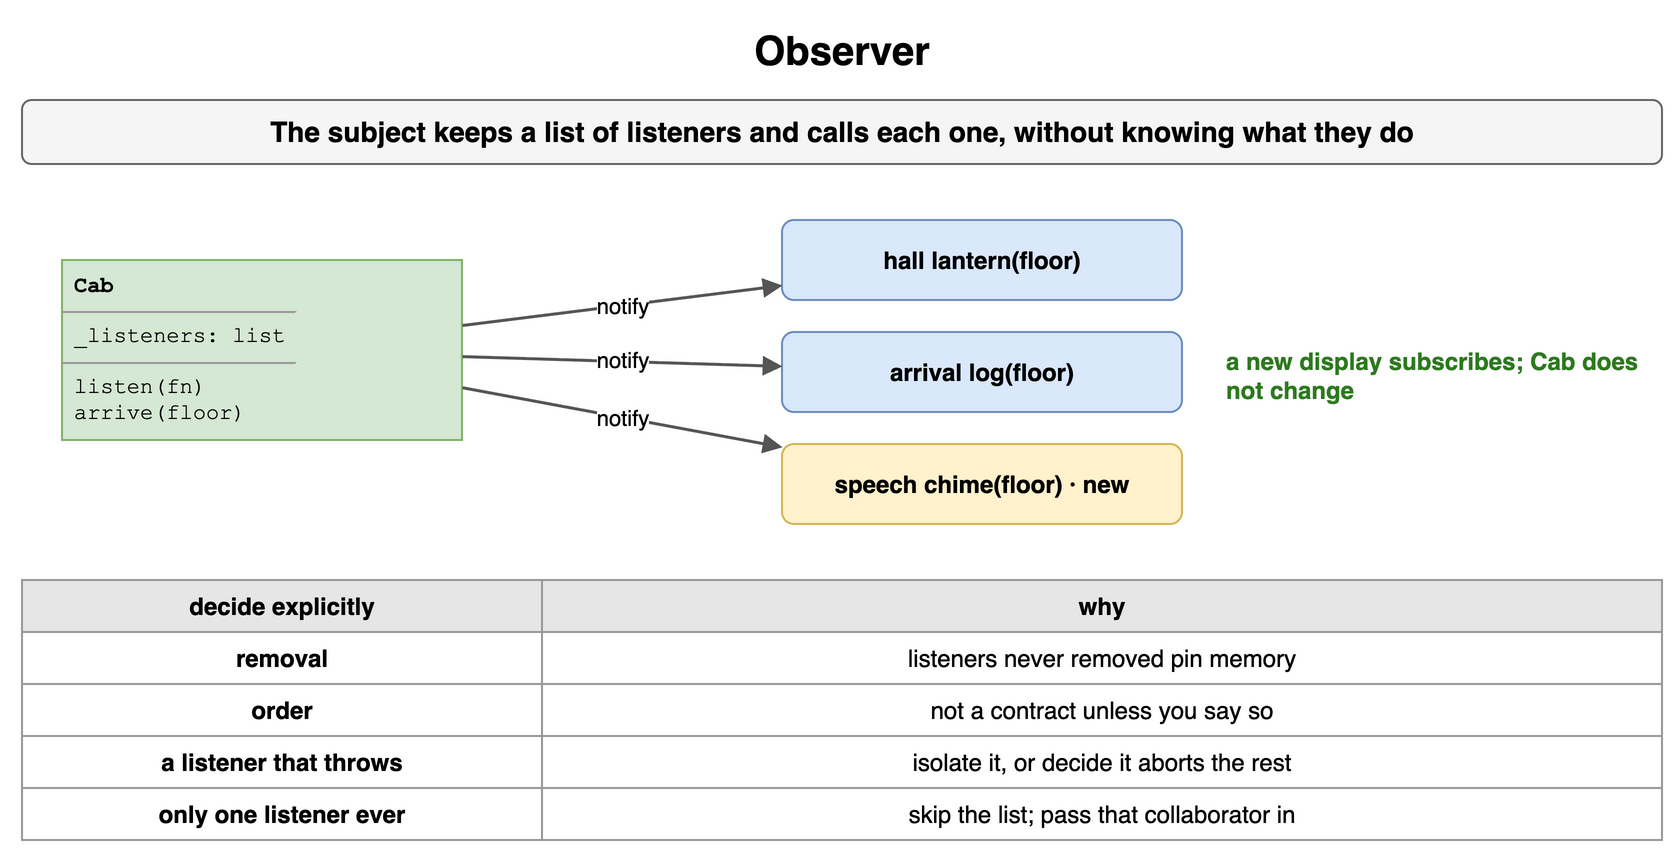

The diagram above was exported from draw.io. Its source (the exported page's mxGraphModel, read from the mxfile embedded in the PNG):
<mxGraphModel dx="900" dy="440" grid="1" gridSize="10" guides="1" tooltips="1" connect="1" arrows="1" fold="1" page="1" pageScale="1" pageWidth="900" pageHeight="440" math="0" shadow="0">
  <root>
    <mxCell id="0" />
    <mxCell id="1" parent="0" />
    <mxCell id="c141" value="Observer" style="text;html=1;align=center;verticalAlign=middle;whiteSpace=wrap;fontSize=20;fontStyle=1;" vertex="1" parent="1">
      <mxGeometry x="40" y="10" width="820" height="30" as="geometry" />
    </mxCell>
    <mxCell id="c142" value="The subject keeps a list of listeners and calls each one, without knowing what they do" style="rounded=1;whiteSpace=wrap;html=1;fillColor=#f5f5f5;strokeColor=#666666;fontStyle=1;fontSize=14;" vertex="1" parent="1">
      <mxGeometry x="40" y="50" width="820" height="32" as="geometry" />
    </mxCell>
    <mxCell id="c143" value="&lt;div style=&quot;margin:2px 6px&quot;&gt;&lt;b&gt;Cab&lt;/b&gt;&lt;/div&gt;&lt;hr size=&quot;1&quot;&gt;&lt;div style=&quot;margin:2px 6px&quot;&gt;_listeners: list&lt;/div&gt;&lt;hr size=&quot;1&quot;&gt;&lt;div style=&quot;margin:2px 6px&quot;&gt;listen(fn)&lt;br&gt;arrive(floor)&lt;/div&gt;" style="rounded=0;whiteSpace=wrap;html=1;align=left;verticalAlign=top;spacing=0;fontFamily=Courier New;fontSize=11;fillColor=#d5e8d4;strokeColor=#82b366;" vertex="1" parent="1">
      <mxGeometry x="60" y="130" width="200" height="90" as="geometry" />
    </mxCell>
    <mxCell id="c144" value="hall lantern(floor)" style="rounded=1;whiteSpace=wrap;html=1;fillColor=#dae8fc;strokeColor=#6c8ebf;fontSize=12;align=center;fontStyle=1;" vertex="1" parent="1">
      <mxGeometry x="420" y="110" width="200" height="40" as="geometry" />
    </mxCell>
    <mxCell id="c145" value="notify" style="endArrow=block;endSize=6;html=1;strokeWidth=1.5;strokeColor=#555555;fontSize=11;labelBackgroundColor=#ffffff;" edge="1" parent="1" source="c143" target="c144">
      <mxGeometry relative="1" as="geometry" />
    </mxCell>
    <mxCell id="c146" value="arrival log(floor)" style="rounded=1;whiteSpace=wrap;html=1;fillColor=#dae8fc;strokeColor=#6c8ebf;fontSize=12;align=center;fontStyle=1;" vertex="1" parent="1">
      <mxGeometry x="420" y="166" width="200" height="40" as="geometry" />
    </mxCell>
    <mxCell id="c147" value="notify" style="endArrow=block;endSize=6;html=1;strokeWidth=1.5;strokeColor=#555555;fontSize=11;labelBackgroundColor=#ffffff;" edge="1" parent="1" source="c143" target="c146">
      <mxGeometry relative="1" as="geometry" />
    </mxCell>
    <mxCell id="c148" value="speech chime(floor) · new" style="rounded=1;whiteSpace=wrap;html=1;fillColor=#fff2cc;strokeColor=#d6b656;fontSize=12;align=center;fontStyle=1;" vertex="1" parent="1">
      <mxGeometry x="420" y="222" width="200" height="40" as="geometry" />
    </mxCell>
    <mxCell id="c149" value="notify" style="endArrow=block;endSize=6;html=1;strokeWidth=1.5;strokeColor=#555555;fontSize=11;labelBackgroundColor=#ffffff;" edge="1" parent="1" source="c143" target="c148">
      <mxGeometry relative="1" as="geometry" />
    </mxCell>
    <mxCell id="c1410" value="a new display subscribes; Cab does not change" style="text;html=1;whiteSpace=wrap;fontSize=11;align=left;verticalAlign=middle;fontSize=12;fontColor=#2d7a1f;fontStyle=1;" vertex="1" parent="1">
      <mxGeometry x="640" y="170" width="220" height="36" as="geometry" />
    </mxCell>
    <mxCell id="c1411" value="decide explicitly" style="whiteSpace=wrap;html=1;fillColor=#e6e6e6;strokeColor=#999999;fontStyle=1;fontSize=12;" vertex="1" parent="1">
      <mxGeometry x="40" y="290" width="260" height="26" as="geometry" />
    </mxCell>
    <mxCell id="c1412" value="why" style="whiteSpace=wrap;html=1;fillColor=#e6e6e6;strokeColor=#999999;fontStyle=1;fontSize=12;" vertex="1" parent="1">
      <mxGeometry x="300" y="290" width="560" height="26" as="geometry" />
    </mxCell>
    <mxCell id="c1413" value="removal" style="whiteSpace=wrap;html=1;strokeColor=#999999;fontSize=12;fillColor=#ffffff;fontStyle=1;" vertex="1" parent="1">
      <mxGeometry x="40" y="316" width="260" height="26" as="geometry" />
    </mxCell>
    <mxCell id="c1414" value="listeners never removed pin memory" style="whiteSpace=wrap;html=1;strokeColor=#999999;fontSize=12;fillColor=#ffffff;" vertex="1" parent="1">
      <mxGeometry x="300" y="316" width="560" height="26" as="geometry" />
    </mxCell>
    <mxCell id="c1415" value="order" style="whiteSpace=wrap;html=1;strokeColor=#999999;fontSize=12;fillColor=#ffffff;fontStyle=1;" vertex="1" parent="1">
      <mxGeometry x="40" y="342" width="260" height="26" as="geometry" />
    </mxCell>
    <mxCell id="c1416" value="not a contract unless you say so" style="whiteSpace=wrap;html=1;strokeColor=#999999;fontSize=12;fillColor=#ffffff;" vertex="1" parent="1">
      <mxGeometry x="300" y="342" width="560" height="26" as="geometry" />
    </mxCell>
    <mxCell id="c1417" value="a listener that throws" style="whiteSpace=wrap;html=1;strokeColor=#999999;fontSize=12;fillColor=#ffffff;fontStyle=1;" vertex="1" parent="1">
      <mxGeometry x="40" y="368" width="260" height="26" as="geometry" />
    </mxCell>
    <mxCell id="c1418" value="isolate it, or decide it aborts the rest" style="whiteSpace=wrap;html=1;strokeColor=#999999;fontSize=12;fillColor=#ffffff;" vertex="1" parent="1">
      <mxGeometry x="300" y="368" width="560" height="26" as="geometry" />
    </mxCell>
    <mxCell id="c1419" value="only one listener ever" style="whiteSpace=wrap;html=1;strokeColor=#999999;fontSize=12;fillColor=#ffffff;fontStyle=1;" vertex="1" parent="1">
      <mxGeometry x="40" y="394" width="260" height="26" as="geometry" />
    </mxCell>
    <mxCell id="c1420" value="skip the list; pass that collaborator in" style="whiteSpace=wrap;html=1;strokeColor=#999999;fontSize=12;fillColor=#ffffff;" vertex="1" parent="1">
      <mxGeometry x="300" y="394" width="560" height="26" as="geometry" />
    </mxCell>
  </root>
</mxGraphModel>